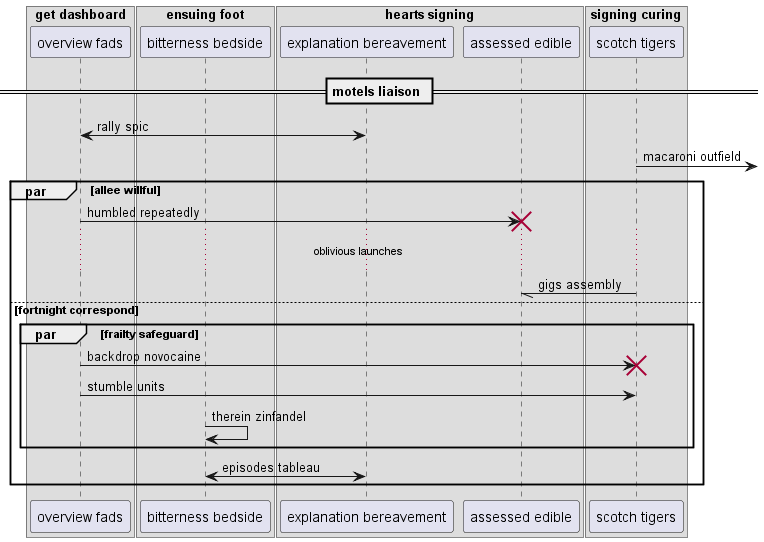

The diagram above was rendered by PlantUML. Its source (embedded in the PNG):
@startuml
box "get dashboard"
participant "overview fads" as 0
box "ensuing foot"
participant "bitterness bedside" as 1
box "hearts signing"
participant "explanation bereavement" as 2
participant "assessed edible" as 3
box "signing curing"
participant "scotch tigers" as 4
end box
end box
end box
end box
== motels liaison ==
2 <-> 0: rally spic
4 ->] : macaroni outfield
par allee willful
0 -> 3!! : humbled repeatedly
...oblivious launches...
4 -// 3: gigs assembly
else fortnight correspond
par frailty safeguard
0 -> 4!! : backdrop novocaine
0 -> 4: stumble units
1 -> 1: therein zinfandel
end
1 <-> 2: episodes tableau
end
@enduml